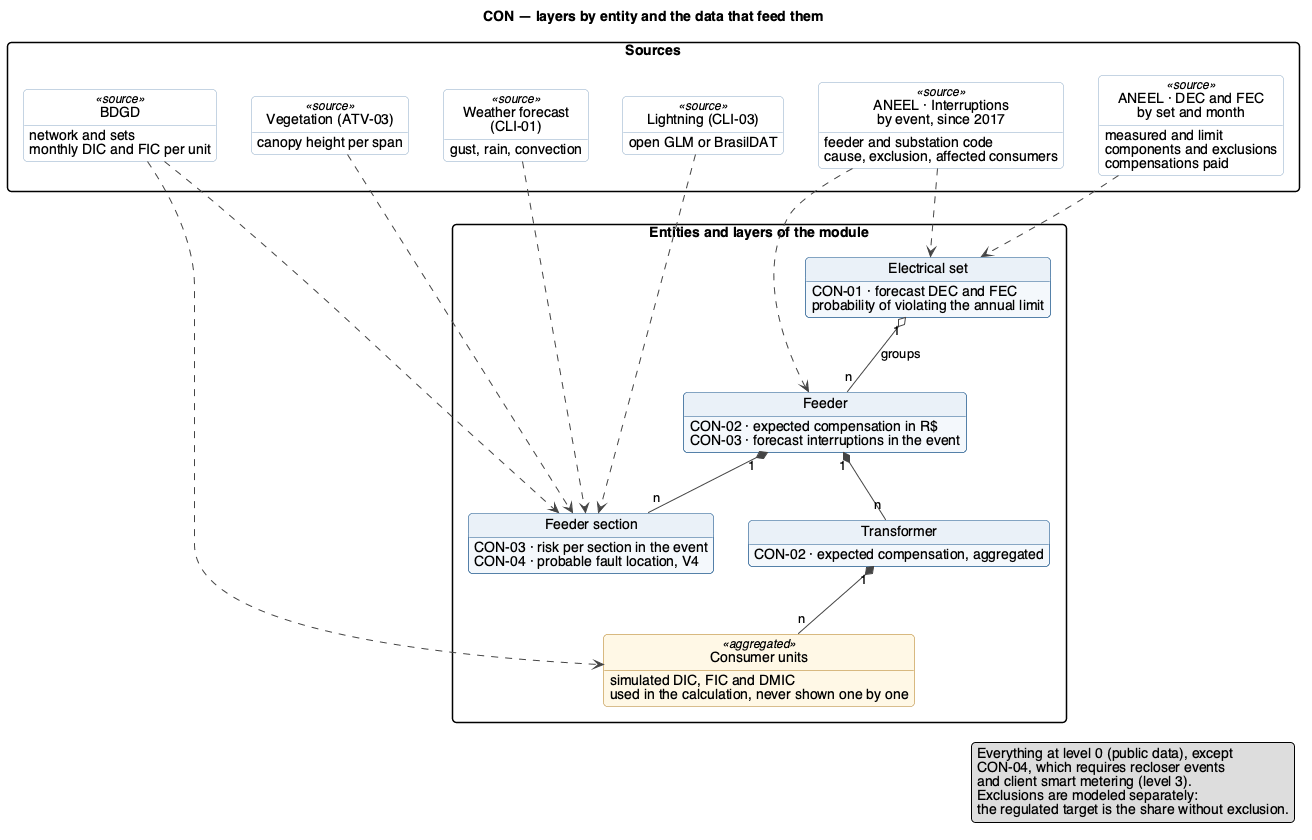

The diagram above was rendered by PlantUML. Its source (embedded in the PNG):
@startuml con-camadas-en
title CON — layers by entity and the data that feed them

top to bottom direction
skinparam defaultFontName Helvetica
skinparam shadowing false
skinparam roundcorner 8
skinparam ArrowColor #444444
skinparam packageStyle rectangle
skinparam class {
  BackgroundColor #F4F8FC
  BorderColor #1C568C
  HeaderBackgroundColor #EAF1F8
}
skinparam class<<source>> {
  BackgroundColor #FFFFFF
  BorderColor #8AA9C7
}
skinparam class<<aggregated>> {
  BackgroundColor #FFF8E6
  BorderColor #B07A1A
}
hide circle
hide methods
hide empty members

package "Sources" {
  class "ANEEL · DEC and FEC\nby set and month" as f_decfec <<source>> {
    measured and limit
    components and exclusions
    compensations paid
  }
  class "ANEEL · Interruptions\nby event, since 2017" as f_int <<source>> {
    feeder and substation code
    cause, exclusion, affected consumers
  }
  class "BDGD" as f_bdgd <<source>> {
    network and sets
    monthly DIC and FIC per unit
  }
  class "Weather forecast\n(CLI-01)" as f_nwp <<source>> {
    gust, rain, convection
  }
  class "Lightning (CLI-03)" as f_raios <<source>> {
    open GLM or BrasilDAT
  }
  class "Vegetation (ATV-03)" as f_veg <<source>> {
    canopy height per span
  }
}

package "Entities and layers of the module" {
  class "Electrical set" as conj {
    CON-01 · forecast DEC and FEC
    probability of violating the annual limit
  }
  class "Feeder" as al {
    CON-02 · expected compensation in R$
    CON-03 · forecast interruptions in the event
  }
  class "Feeder section" as tr {
    CON-03 · risk per section in the event
    CON-04 · probable fault location, V4
  }
  class "Transformer" as trafo {
    CON-02 · expected compensation, aggregated
  }
  class "Consumer units" as uc <<aggregated>> {
    simulated DIC, FIC and DMIC
    used in the calculation, never shown one by one
  }
}

conj "1" o-- "n" al : groups
al "1" *-- "n" tr
al "1" *-- "n" trafo
trafo "1" *-- "n" uc

f_decfec ..> conj
f_int ..> conj
f_int ..> al
f_bdgd ..> uc
f_bdgd ..> tr
f_nwp ..> tr
f_raios ..> tr
f_veg ..> tr

legend right
  Everything at level 0 (public data), except
  CON-04, which requires recloser events
  and client smart metering (level 3).
  Exclusions are modeled separately:
  the regulated target is the share without exclusion.
end legend
@enduml